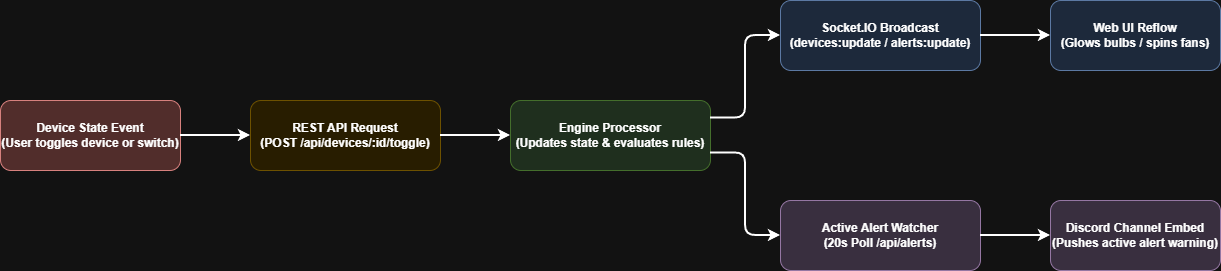

The diagram above was exported from draw.io. Its source (the exported page's mxGraphModel, read from the mxfile embedded in the PNG):
<mxGraphModel dx="1278" dy="705" grid="1" gridSize="10" guides="1" tooltips="1" connect="1" arrows="1" fold="1" page="1" pageScale="1" pageWidth="1100" pageHeight="850" math="0" shadow="0">
  <root>
    <mxCell id="0" />
    <mxCell id="1" parent="0" />
    <mxCell id="step1" parent="1" style="rounded=1;whiteSpace=wrap;html=1;fillColor=#f8cecc;strokeColor=#b85450;fontStyle=1;fontSize=12;" value="Device State Event&#10;(User toggles device or switch)" vertex="1">
      <mxGeometry height="70" width="180" x="50" y="240" as="geometry" />
    </mxCell>
    <mxCell id="step2" parent="1" style="rounded=1;whiteSpace=wrap;html=1;fillColor=#fff2cc;strokeColor=#d6b656;fontStyle=1;fontSize=12;" value="REST API Request&#10;(POST /api/devices/:id/toggle)" vertex="1">
      <mxGeometry height="70" width="190" x="300" y="240" as="geometry" />
    </mxCell>
    <mxCell id="step3" parent="1" style="rounded=1;whiteSpace=wrap;html=1;fillColor=#d5e8d4;strokeColor=#82b366;fontStyle=1;fontSize=12;" value="Engine Processor&#10;(Updates state &amp; evaluates rules)" vertex="1">
      <mxGeometry height="70" width="200" x="560" y="240" as="geometry" />
    </mxCell>
    <mxCell id="step4a" parent="1" style="rounded=1;whiteSpace=wrap;html=1;fillColor=#dae8fc;strokeColor=#6c8ebf;fontStyle=1;fontSize=12;" value="Socket.IO Broadcast&#10;(devices:update / alerts:update)" vertex="1">
      <mxGeometry height="70" width="200" x="830" y="140" as="geometry" />
    </mxCell>
    <mxCell id="step4b" parent="1" style="rounded=1;whiteSpace=wrap;html=1;fillColor=#e1d5e7;strokeColor=#9673a6;fontStyle=1;fontSize=12;" value="Active Alert Watcher&#10;(20s Poll /api/alerts)" vertex="1">
      <mxGeometry height="70" width="200" x="830" y="340" as="geometry" />
    </mxCell>
    <mxCell id="step5a" parent="1" style="rounded=1;whiteSpace=wrap;html=1;fillColor=#dae8fc;strokeColor=#6c8ebf;fontStyle=1;fontSize=12;" value="Web UI Reflow&#10;(Glows bulbs / spins fans)" vertex="1">
      <mxGeometry height="70" width="170" x="1100" y="140" as="geometry" />
    </mxCell>
    <mxCell id="step5b" parent="1" style="rounded=1;whiteSpace=wrap;html=1;fillColor=#e1d5e7;strokeColor=#9673a6;fontStyle=1;fontSize=12;" value="Discord Channel Embed&#10;(Pushes active alert warning)" vertex="1">
      <mxGeometry height="70" width="170" x="1100" y="340" as="geometry" />
    </mxCell>
    <mxCell id="c1" edge="1" parent="1" source="step1" style="endArrow=classic;html=1;strokeWidth=2;exitX=1;exitY=0.5;exitDx=0;exitDy=0;entryX=0;entryY=0.5;entryDx=0;entryDy=0;" target="step2">
      <mxGeometry relative="1" as="geometry" />
    </mxCell>
    <mxCell id="c2" edge="1" parent="1" source="step2" style="endArrow=classic;html=1;strokeWidth=2;exitX=1;exitY=0.5;exitDx=0;exitDy=0;entryX=0;entryY=0.5;entryDx=0;entryDy=0;" target="step3">
      <mxGeometry relative="1" as="geometry" />
    </mxCell>
    <mxCell id="c3a" edge="1" parent="1" source="step3" style="endArrow=classic;html=1;strokeWidth=2;exitX=1;exitY=0.25;exitDx=0;exitDy=0;entryX=0;entryY=0.5;entryDx=0;entryDy=0;edgeStyle=orthogonalEdgeStyle;rounded=1;" target="step4a">
      <mxGeometry relative="1" as="geometry" />
    </mxCell>
    <mxCell id="c3b" edge="1" parent="1" source="step3" style="endArrow=classic;html=1;strokeWidth=2;exitX=1;exitY=0.75;exitDx=0;exitDy=0;entryX=0;entryY=0.5;entryDx=0;entryDy=0;edgeStyle=orthogonalEdgeStyle;rounded=1;" target="step4b">
      <mxGeometry relative="1" as="geometry" />
    </mxCell>
    <mxCell id="c4a" edge="1" parent="1" source="step4a" style="endArrow=classic;html=1;strokeWidth=2;exitX=1;exitY=0.5;exitDx=0;exitDy=0;entryX=0;entryY=0.5;entryDx=0;entryDy=0;" target="step5a">
      <mxGeometry relative="1" as="geometry" />
    </mxCell>
    <mxCell id="c4b" edge="1" parent="1" source="step4b" style="endArrow=classic;html=1;strokeWidth=2;exitX=1;exitY=0.5;exitDx=0;exitDy=0;entryX=0;entryY=0.5;entryDx=0;entryDy=0;" target="step5b">
      <mxGeometry relative="1" as="geometry" />
    </mxCell>
  </root>
</mxGraphModel>